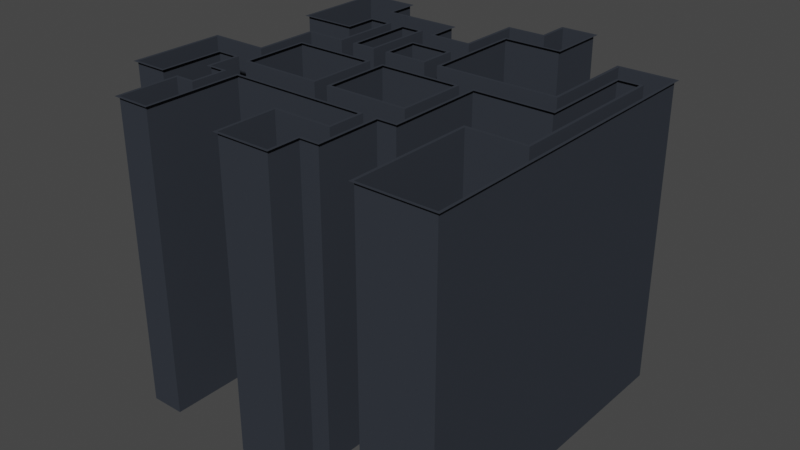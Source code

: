 # Source: test_dungeon.blend  (saved by Blender 2.82.7; exported with 4.5.12 LTS)
import bpy
from mathutils import Matrix  # noqa: F401  (used for matrix-valued properties, if any)

bpy.ops.wm.read_factory_settings(use_empty=True)
scene = bpy.context.scene
scene.name = 'Scene'

# ---- collections
col_collection = bpy.data.collections.new('Collection'); scene.collection.children.link(col_collection)

# ---- materials (node trees are filled in below, after node groups)
mat_material = bpy.data.materials.new('Material')
mat_material.alpha_threshold = 0.0
mat_material.use_transparent_shadow = False
mat_material.line_color = (0.0, 0.0, 0.0, 1.0)
mat_material_001 = bpy.data.materials.new('Material.001')
mat_material_001.use_transparent_shadow = False
mat_material_001.diffuse_color = (0.03631, 0.04158, 0.05219, 1.0)

# ---- material node trees
mat_material.use_nodes = True; mat_material.node_tree.nodes.clear()
_N = mat_material.node_tree.nodes; _L = mat_material.node_tree.links
n0 = _N.new('ShaderNodeOutputMaterial'); n0.name = 'Material Output'; n0.location = (300, 300)
n1 = _N.new('ShaderNodeBsdfPrincipled'); n1.name = 'Principled BSDF'; n1.location = (10, 300)
n1.distribution = 'GGX'
n1.subsurface_method = 'BURLEY'
n1.inputs[2].default_value = 0.4
n1.inputs[3].default_value = 1.45
n1.inputs[27].default_value = (0.0, 0.0, 0.0, 1.0)
n1.inputs[28].default_value = 1.0
_L.new(n1.outputs[0], n0.inputs[0])
n0.is_active_output = True
mat_material_001.use_nodes = True; mat_material_001.node_tree.nodes.clear()
_N = mat_material_001.node_tree.nodes; _L = mat_material_001.node_tree.links
n0 = _N.new('ShaderNodeOutputMaterial'); n0.name = 'Material Output'; n0.location = (1250, 0)
n1 = _N.new('ShaderNodeBsdfPrincipled'); n1.name = 'Principled BSDF'; n1.location = (0, 0)
n1.distribution = 'GGX'
n1.subsurface_method = 'BURLEY'
n1.inputs[0].default_value = (0.03631, 0.04158, 0.05219, 1.0)
n1.inputs[2].default_value = 1.0
n1.inputs[3].default_value = 1.45
n1.inputs[13].default_value = 0.0
n1.inputs[27].default_value = (0.0, 0.0, 0.0, 1.0)
n1.inputs[28].default_value = 1.0
n2 = _N.new('ShaderNodeEmission'); n2.name = 'Emission'; n2.location = (0, 1000)
n2.inputs[0].default_value = (0.0, 0.0, 0.0, 1.0)
n3 = _N.new('ShaderNodeAddShader'); n3.name = 'Add Shader'; n3.location = (500, 500)
_L.new(n2.outputs[0], n3.inputs[0])
_L.new(n1.outputs[0], n3.inputs[1])
_L.new(n3.outputs[0], n0.inputs[0])
n0.is_active_output = True

# ---- world
world_world = bpy.data.worlds.new('World'); scene.world = world_world
world_world.use_nodes = True; world_world.node_tree.nodes.clear()
_N = world_world.node_tree.nodes; _L = world_world.node_tree.links
n0 = _N.new('ShaderNodeOutputWorld'); n0.name = 'World Output'; n0.location = (300, 300)
n1 = _N.new('ShaderNodeBackground'); n1.name = 'Background'; n1.location = (10, 300)
n1.inputs[0].default_value = (0.05088, 0.05088, 0.05088, 1.0)
_L.new(n1.outputs[0], n0.inputs[0])
n0.is_active_output = True
world_world.color = (0.05088, 0.05088, 0.05088)
world_world.use_sun_shadow = False
world_world.sun_shadow_jitter_overblur = 0.0

# ---- meshes
me_cube = bpy.data.meshes.new('Cube')
me_cube.from_pydata([(88.9, -74.42, 141.4), (88.9, -88.21, 141.4), (81.14, -88.21, 141.4), (72.09, -88.21, 141.4), (63.04, -88.21, 141.4), (55.29, -88.21, 141.4), (16.51, -88.21, 141.4), (8.757, -88.21, 141.4), (-0.2913, -88.21, 141.4), (-8.049, -88.21, 141.4), (-46.82, -88.21, 141.4), (-54.58, -88.21, 141.4), (-62.34, -88.21, 141.4), (19.1, 90.17, 141.4), (26.85, 90.17, 141.4), (34.61, 90.17, 141.4), (55.29, -74.42, 141.4), (16.51, -73.13, 141.4), (-8.049, -74.42, 141.4), (-46.82, -74.42, 141.4), (-62.34, -74.42, 141.4), (88.9, 60.01, 141.4), (88.9, 46.22, 141.4), (88.9, 31.14, 141.4), (88.9, 16.06, 141.4), (88.9, 0.9809, 141.4), (88.9, -14.1, 141.4), (88.9, -29.18, 141.4), (88.9, -44.26, 141.4), (88.9, -59.34, 141.4), (-89.48, -58.05, 141.4), (-89.48, -44.26, 141.4), (-89.48, -29.18, 141.4), (-89.48, -15.39, 141.4), (81.14, 60.01, 141.4), (82.43, 47.51, 141.4), (82.43, 31.14, 141.4), (82.43, 16.06, 141.4), (82.43, 0.9809, 141.4), (82.43, -14.1, 141.4), (82.43, -30.47, 141.4), (72.09, 60.01, 141.4), (70.8, 47.51, 141.4), (70.8, 31.14, 141.4), (70.8, 16.06, 141.4), (70.8, 2.272, 141.4), (72.09, -30.47, 141.4), (64.34, 60.01, 141.4), (64.34, 46.22, 141.4), (64.34, 31.14, 141.4), (64.34, 14.77, 141.4), (63.04, 2.272, 141.4), (63.04, -30.47, 141.4), (54.0, 14.77, 141.4), (54.0, 2.272, 141.4), (55.29, -30.47, 141.4), (55.29, -44.26, 141.4), (55.29, -59.34, 141.4), (44.95, 16.06, 141.4), (44.95, 0.9809, 141.4), (34.61, 76.38, 141.4), (34.61, 62.59, 141.4), (35.9, 14.77, 141.4), (35.9, 0.9809, 141.4), (34.61, -14.1, 141.4), (34.61, -29.18, 141.4), (34.61, -42.97, 141.4), (26.85, 62.59, 141.4), (26.85, 14.77, 141.4), (28.14, 2.272, 141.4), (28.14, -14.1, 141.4), (28.14, -30.47, 141.4), (25.56, -42.97, 141.4), (25.56, -59.34, 141.4), (25.56, -73.13, 141.4), (19.1, 75.09, 141.4), (17.8, 62.59, 141.4), (17.8, 14.77, 141.4), (17.8, 2.272, 141.4), (17.8, -30.47, 141.4), (19.1, -42.97, 141.4), (19.1, -60.63, 141.4), (8.757, 76.38, 141.4), (7.466, 62.59, 141.4), (7.466, 46.22, 141.4), (7.466, 31.14, 141.4), (7.466, 14.77, 141.4), (8.757, 2.272, 141.4), (8.757, -30.47, 141.4), (8.757, -42.97, 141.4), (8.757, -60.63, 141.4), (0.9995, 75.09, 141.4), (0.9995, 61.3, 141.4), (0.9995, 44.93, 141.4), (-0.2913, 31.14, 141.4), (0.9995, 14.77, 141.4), (-0.2913, 0.9809, 141.4), (-0.2913, -29.18, 141.4), (-0.2913, -44.26, 141.4), (-0.2913, -59.34, 141.4), (-9.339, 44.93, 141.4), (-9.339, 32.43, 141.4), (-9.339, 14.77, 141.4), (-10.63, 2.272, 141.4), (-10.63, -14.1, 141.4), (-10.63, -30.47, 141.4), (-9.339, -42.97, 141.4), (-8.049, -60.63, 141.4), (-19.68, 60.01, 141.4), (-19.68, 44.93, 141.4), (-19.68, 32.43, 141.4), (-19.68, 14.77, 141.4), (-17.1, 2.272, 141.4), (-17.1, -14.1, 141.4), (-17.1, -30.47, 141.4), (-18.39, -42.97, 141.4), (-27.44, 60.01, 141.4), (-26.14, 47.51, 141.4), (-26.14, 31.14, 141.4), (-26.14, 14.77, 141.4), (-27.44, 2.272, 141.4), (-27.44, -30.47, 141.4), (-27.44, -42.97, 141.4), (-36.48, 61.3, 141.4), (-36.48, 46.22, 141.4), (-37.77, 31.14, 141.4), (-37.77, 14.77, 141.4), (-36.48, 2.272, 141.4), (-36.48, -30.47, 141.4), (-36.48, -42.97, 141.4), (-45.53, 60.01, 141.4), (-44.24, 47.51, 141.4), (-44.24, 31.14, 141.4), (-44.24, 14.77, 141.4), (-45.53, 0.9809, 141.4), (-45.53, -29.18, 141.4), (-45.53, -44.26, 141.4), (-46.82, -59.34, 141.4), (-55.87, 75.09, 141.4), (-55.87, 60.01, 141.4), (-55.87, 47.51, 141.4), (-55.87, 32.43, 141.4), (-54.58, 14.77, 141.4), (-55.87, 2.272, 141.4), (-55.87, -14.1, 141.4), (-55.87, -30.47, 141.4), (-53.29, -42.97, 141.4), (-53.29, -60.63, 141.4), (-63.63, 75.09, 141.4), (-63.63, 32.43, 141.4), (-62.34, 14.77, 141.4), (-62.34, 0.9809, 141.4), (-62.34, -15.39, 141.4), (-62.34, -27.89, 141.4), (-62.34, -42.97, 141.4), (-62.34, -60.63, 141.4), (-72.68, 75.09, 141.4), (-72.68, 32.43, 141.4), (-72.68, -15.39, 141.4), (-73.97, -27.89, 141.4), (-73.97, -44.26, 141.4), (-73.97, -58.05, 141.4), (-80.43, 75.09, 141.4), (-80.43, 61.3, 141.4), (-80.43, 46.22, 141.4), (-80.43, 32.43, 141.4), (-81.72, -14.1, 141.4), (-81.72, -58.05, 141.4), (90.19, -74.42, 141.4), (90.19, -89.5, 141.4), (81.14, -89.5, 141.4), (72.09, -89.5, 141.4), (63.04, -89.5, 141.4), (54.0, -89.5, 141.4), (17.8, -89.5, 141.4), (8.757, -89.5, 141.4), (-0.2913, -89.5, 141.4), (-9.339, -89.5, 141.4), (-45.53, -89.5, 141.4), (-54.58, -89.5, 141.4), (-63.63, -89.5, 141.4), (17.8, 91.46, 141.4), (26.85, 91.46, 141.4), (35.9, 91.46, 141.4), (54.0, -74.42, 141.4), (17.8, -74.42, 141.4), (-9.339, -74.42, 141.4), (-45.53, -74.42, 141.4), (-63.63, -74.42, 141.4), (90.19, 61.3, 141.4), (90.19, 46.22, 141.4), (90.19, 31.14, 141.4), (90.19, 16.06, 141.4), (90.19, 0.9809, 141.4), (90.19, -14.1, 141.4), (90.19, -29.18, 141.4), (90.19, -44.26, 141.4), (90.19, -59.34, 141.4), (-90.77, -59.34, 141.4), (-90.77, -44.26, 141.4), (-90.77, -29.18, 141.4), (-90.77, -14.1, 141.4), (81.14, 46.22, 141.4), (81.14, 31.14, 141.4), (81.14, 16.06, 141.4), (81.14, 0.9809, 141.4), (81.14, -14.1, 141.4), (81.14, -29.18, 141.4), (72.09, 46.22, 141.4), (72.09, 31.14, 141.4), (72.09, 16.06, 141.4), (72.09, 0.9809, 141.4), (63.04, 61.3, 141.4), (63.04, 46.22, 141.4), (63.04, 31.14, 141.4), (63.04, 16.06, 141.4), (54.0, -29.18, 141.4), (54.0, -44.26, 141.4), (54.0, -59.34, 141.4), (35.9, 76.38, 141.4), (35.9, 61.3, 141.4), (34.61, 2.272, 141.4), (35.9, -14.1, 141.4), (35.9, -29.18, 141.4), (35.9, -44.26, 141.4), (26.85, 0.9809, 141.4), (26.85, -14.1, 141.4), (26.85, -29.18, 141.4), (26.85, -44.26, 141.4), (26.85, -59.34, 141.4), (26.85, -74.42, 141.4), (17.8, 76.38, 141.4), (17.8, -44.26, 141.4), (17.8, -59.34, 141.4), (8.757, 61.3, 141.4), (8.757, 46.22, 141.4), (8.757, 31.14, 141.4), (8.757, 16.06, 141.4), (-0.2913, 76.38, 141.4), (-0.2913, 61.3, 141.4), (-0.2913, 46.22, 141.4), (0.9995, 32.43, 141.4), (-0.2913, 16.06, 141.4), (-9.339, 0.9809, 141.4), (-9.339, -14.1, 141.4), (-9.339, -29.18, 141.4), (-9.339, -59.34, 141.4), (-18.39, 61.3, 141.4), (-18.39, 46.22, 141.4), (-18.39, 31.14, 141.4), (-18.39, 16.06, 141.4), (-18.39, 0.9809, 141.4), (-18.39, -14.1, 141.4), (-18.39, -29.18, 141.4), (-27.44, 46.22, 141.4), (-27.44, 31.14, 141.4), (-27.44, 16.06, 141.4), (-37.77, 47.51, 141.4), (-36.48, 31.14, 141.4), (-36.48, 16.06, 141.4), (-45.53, 46.22, 141.4), (-45.53, 31.14, 141.4), (-45.53, 16.06, 141.4), (-46.82, -42.97, 141.4), (-45.53, -59.34, 141.4), (-54.58, 76.38, 141.4), (-54.58, 61.3, 141.4), (-54.58, 46.22, 141.4), (-54.58, 31.14, 141.4), (-54.58, 0.9809, 141.4), (-54.58, -14.1, 141.4), (-54.58, -29.18, 141.4), (-54.58, -44.26, 141.4), (-54.58, -59.34, 141.4), (-63.63, 16.06, 141.4), (-63.63, 0.9809, 141.4), (-63.63, -14.1, 141.4), (-63.63, -29.18, 141.4), (-63.63, -44.26, 141.4), (-63.63, -59.34, 141.4), (-72.68, -29.18, 141.4), (-72.68, -44.26, 141.4), (-72.68, -59.34, 141.4), (-81.72, 76.38, 141.4), (-81.72, 61.3, 141.4), (-81.72, 46.22, 141.4), (-81.72, 31.14, 141.4), (-72.68, 76.38, 141.4), (-72.68, 31.14, 141.4), (-81.72, -15.39, 141.4), (-72.68, -14.1, 141.4), (-81.72, -59.34, 141.4), (-63.63, 76.38, 141.4), (-63.63, 31.14, 141.4), (-54.58, 16.06, 141.4), (-45.53, 61.3, 141.4), (-45.53, 2.272, 141.4), (-45.53, -30.47, 141.4), (-36.48, 60.01, 141.4), (-36.48, 0.9809, 141.4), (-36.48, -29.18, 141.4), (-36.48, -44.26, 141.4), (-27.44, 61.3, 141.4), (-27.44, 0.9809, 141.4), (-27.44, -29.18, 141.4), (-27.44, -44.26, 141.4), (-18.39, -44.26, 141.4), (-9.339, 46.22, 141.4), (-9.339, 31.14, 141.4), (-9.339, 16.06, 141.4), (-9.339, -44.26, 141.4), (-0.2913, 2.272, 141.4), (-0.2913, -30.47, 141.4), (-0.2913, -42.97, 141.4), (-0.2913, -60.63, 141.4), (8.757, 75.09, 141.4), (8.757, 0.9809, 141.4), (8.757, -29.18, 141.4), (8.757, -44.26, 141.4), (8.757, -59.34, 141.4), (17.8, 61.3, 141.4), (17.8, 16.06, 141.4), (17.8, 0.9809, 141.4), (17.8, -29.18, 141.4), (26.85, 61.3, 141.4), (26.85, 16.06, 141.4), (35.9, 16.06, 141.4), (44.95, 14.77, 141.4), (44.95, 2.272, 141.4), (54.0, 16.06, 141.4), (54.0, 0.9809, 141.4), (63.04, 0.9809, 141.4), (63.04, -29.18, 141.4), (72.09, 61.3, 141.4), (72.09, -29.18, 141.4), (81.14, 61.3, 141.4), (81.14, -74.42, 3.639), (81.14, -88.21, 3.639), (72.09, -74.42, 3.639), (72.09, -88.21, 3.639), (63.04, -74.42, 3.639), (63.04, -88.21, 3.639), (8.757, -74.42, 3.639), (8.757, -88.21, 3.639), (-0.2913, -74.42, 3.639), (-0.2913, -88.21, 3.639), (-54.58, -74.42, 3.639), (-54.58, -88.21, 3.639), (81.14, 60.01, 3.639), (82.43, 47.51, 3.639), (82.43, -30.47, 3.639), (81.14, -44.26, 3.639), (81.14, -59.34, 3.639), (72.09, 60.01, 3.639), (70.8, 47.51, 3.639), (72.09, -30.47, 3.639), (72.09, -44.26, 3.639), (72.09, -59.34, 3.639), (64.34, 14.77, 3.639), (63.04, 2.272, 3.639), (63.04, -30.47, 3.639), (63.04, -44.26, 3.639), (63.04, -59.34, 3.639), (54.0, 14.77, 3.639), (54.0, 2.272, 3.639), (44.95, 14.77, 3.639), (44.95, 2.272, 3.639), (35.9, 14.77, 3.639), (34.61, 2.272, 3.639), (26.85, 90.17, 3.639), (26.85, 76.38, 3.639), (26.85, 62.59, 3.639), (26.85, 14.77, 3.639), (28.14, 2.272, 3.639), (28.14, -30.47, 3.639), (25.56, -42.97, 3.639), (19.1, 75.09, 3.639), (17.8, 62.59, 3.639), (17.8, 14.77, 3.639), (17.8, 2.272, 3.639), (17.8, -30.47, 3.639), (19.1, -42.97, 3.639), (19.1, -60.63, 3.639), (16.51, -73.13, 3.639), (8.757, 75.09, 3.639), (7.466, 62.59, 3.639), (7.466, 14.77, 3.639), (8.757, 2.272, 3.639), (8.757, -30.47, 3.639), (8.757, -42.97, 3.639), (8.757, -60.63, 3.639), (0.9995, 44.93, 3.639), (0.9995, 32.43, 3.639), (0.9995, 14.77, 3.639), (-0.2913, 2.272, 3.639), (-0.2913, -30.47, 3.639), (-0.2913, -42.97, 3.639), (-0.2913, -60.63, 3.639), (-9.339, 44.93, 3.639), (-9.339, 32.43, 3.639), (-9.339, 14.77, 3.639), (-10.63, 2.272, 3.639), (-10.63, -30.47, 3.639), (-9.339, -42.97, 3.639), (-19.68, 44.93, 3.639), (-19.68, 32.43, 3.639), (-19.68, 14.77, 3.639), (-17.1, 2.272, 3.639), (-17.1, -30.47, 3.639), (-18.39, -42.97, 3.639), (-27.44, 60.01, 3.639), (-26.14, 47.51, 3.639), (-26.14, 14.77, 3.639), (-27.44, 2.272, 3.639), (-27.44, -30.47, 3.639), (-27.44, -42.97, 3.639), (-36.48, 60.01, 3.639), (-37.77, 47.51, 3.639), (-37.77, 14.77, 3.639), (-36.48, 2.272, 3.639), (-36.48, -30.47, 3.639), (-36.48, -42.97, 3.639), (-45.53, 60.01, 3.639), (-44.24, 47.51, 3.639), (-44.24, 14.77, 3.639), (-45.53, 2.272, 3.639), (-45.53, -30.47, 3.639), (-46.82, -42.97, 3.639), (-55.87, 60.01, 3.639), (-55.87, 47.51, 3.639), (-54.58, 14.77, 3.639), (-55.87, 2.272, 3.639), (-55.87, -30.47, 3.639), (-53.29, -42.97, 3.639), (-53.29, -60.63, 3.639), (-63.63, 75.09, 3.639), (-63.63, 61.3, 3.639), (-63.63, 46.22, 3.639), (-63.63, 32.43, 3.639), (-62.34, -15.39, 3.639), (-62.34, -27.89, 3.639), (-72.68, 75.09, 3.639), (-72.68, 61.3, 3.639), (-72.68, 46.22, 3.639), (-72.68, 32.43, 3.639), (-72.68, -15.39, 3.639), (-73.97, -27.89, 3.639), (-81.72, -15.39, 3.639), (-81.72, -29.18, 3.639), (-81.72, -44.26, 3.639), (-81.72, -58.05, 3.639), (-80.43, 61.3, 3.639), (-80.43, 46.22, 3.639), (-73.97, -44.26, 3.639), (-62.34, 0.9809, 3.639), (-55.87, -14.1, 3.639), (-62.34, -74.42, 3.639), (-46.82, -59.34, 3.639), (-46.82, -74.42, 3.639), (-44.24, 31.14, 3.639), (-37.77, 31.14, 3.639), (-26.14, 31.14, 3.639), (-17.1, -14.1, 3.639), (-10.63, -14.1, 3.639), (-8.049, -74.42, 3.639), (0.9995, 61.3, 3.639), (7.466, 46.22, 3.639), (7.466, 31.14, 3.639), (25.56, -59.34, 3.639), (34.61, 76.38, 3.639), (28.14, -14.1, 3.639), (34.61, -14.1, 3.639), (34.61, -29.18, 3.639), (55.29, -44.26, 3.639), (55.29, -59.34, 3.639), (55.29, -74.42, 3.639), (64.34, 46.22, 3.639), (64.34, 31.14, 3.639), (70.8, 31.14, 3.639), (70.8, 16.06, 3.639), (88.9, 46.22, 3.639), (82.43, 31.14, 3.639), (88.9, 31.14, 3.639), (82.43, 16.06, 3.639), (88.9, 16.06, 3.639), (82.43, 0.9809, 3.639), (88.9, 0.9809, 3.639), (82.43, -14.1, 3.639), (88.9, -14.1, 3.639), (88.9, -29.18, 3.639), (88.9, -44.26, 3.639), (88.9, -59.34, 3.639), (88.9, -74.42, 3.639), (-89.48, -29.18, 3.639), (-89.48, -44.26, 3.639), (88.9, -88.21, 3.639), (55.29, -88.21, 3.639), (16.51, -88.21, 3.639), (-8.049, -88.21, 3.639), (-46.82, -88.21, 3.639), (-62.34, -88.21, 3.639), (19.1, 90.17, 3.639), (34.61, 90.17, 3.639), (88.9, 60.01, 3.639), (-89.48, -58.05, 3.639), (-89.48, -15.39, 3.639), (70.8, 2.272, 3.639), (64.34, 60.01, 3.639), (55.29, -30.47, 3.639), (34.61, 62.59, 3.639), (34.61, -42.97, 3.639), (25.56, -73.13, 3.639), (0.9995, 75.09, 3.639), (-8.049, -60.63, 3.639), (-19.68, 60.01, 3.639), (-55.87, 75.09, 3.639), (-55.87, 32.43, 3.639), (-62.34, 14.77, 3.639), (-62.34, -42.97, 3.639), (-62.34, -60.63, 3.639), (-73.97, -58.05, 3.639), (-80.43, 75.09, 3.639), (-80.43, 32.43, 3.639), (-17.1, 2.272, 7.227), (-10.63, 2.272, 7.227), (-17.1, -14.1, 7.227), (-10.63, -14.1, 7.227), (-17.1, -30.47, 7.227), (-10.63, -30.47, 7.227)], [], [(125, 257, 417, 460), (122, 115, 409, 415), (22, 21, 503, 480), (118, 119, 412, 461), (114, 121, 414, 408), (20, 12, 500, 456), (117, 118, 461, 411), (120, 112, 407, 413), (10, 19, 458, 499), (113, 114, 408, 462), (108, 116, 410, 514), (18, 9, 498, 464), (112, 113, 462, 407), (129, 122, 415, 421), (6, 17, 383, 497), (30, 167, 450, 504), (111, 110, 405, 406), (121, 128, 420, 414), (16, 5, 496, 475), (289, 33, 505, 447), (109, 108, 514, 404), (127, 120, 413, 419), (15, 14, 369, 502), (21, 34, 348, 503), (107, 18, 464, 513), (119, 126, 418, 412), (14, 13, 501, 369), (40, 46, 355, 350), (105, 104, 463, 402), (257, 117, 411, 417), (12, 11, 347, 500), (42, 35, 349, 354), (104, 103, 401, 463), (116, 298, 416, 410), (11, 10, 499, 347), (34, 41, 353, 348), (241, 95, 393, 392), (263, 129, 421, 427), (9, 8, 345, 498), (46, 52, 360, 355), (92, 93, 391, 465), (128, 297, 426, 420), (8, 7, 343, 345), (51, 45, 506, 359), (91, 92, 465, 512), (296, 127, 419, 425), (7, 6, 497, 343), (41, 47, 507, 353), (86, 85, 467, 386), (298, 130, 422, 416), (5, 4, 341, 496), (52, 55, 508, 360), (85, 84, 466, 467), (297, 145, 432, 426), (4, 3, 339, 341), (54, 51, 359, 364), (84, 83, 385, 466), (143, 296, 425, 431), (3, 2, 337, 339), (50, 53, 363, 358), (80, 81, 382, 381), (133, 142, 430, 424), (2, 1, 495, 337), (328, 54, 364, 366), (13, 75, 376, 501), (140, 131, 423, 429), (1, 0, 492, 495), (53, 327, 365, 363), (74, 73, 468, 511), (130, 139, 428, 422), (221, 328, 366, 368), (73, 72, 375, 468), (147, 155, 519, 434), (327, 62, 367, 365), (70, 71, 374, 470), (154, 146, 433, 518), (72, 66, 510, 375), (69, 70, 470, 373), (142, 150, 517, 430), (62, 68, 372, 367), (66, 65, 472, 510), (149, 141, 516, 438), (67, 61, 509, 371), (65, 64, 471, 472), (138, 148, 435, 515), (17, 74, 511, 383), (64, 221, 368, 471), (159, 153, 440, 446), (71, 79, 380, 374), (61, 60, 469, 509), (152, 158, 445, 439), (78, 69, 373, 379), (60, 15, 502, 469), (157, 149, 438, 444), (68, 77, 378, 372), (57, 16, 475, 474), (148, 156, 441, 435), (76, 67, 371, 377), (56, 57, 474, 473), (167, 161, 520, 450), (81, 90, 390, 382), (55, 56, 473, 508), (158, 289, 447, 445), (89, 80, 381, 389), (49, 50, 358, 477), (165, 157, 444, 522), (0, 1, 169, 168), (1, 2, 170, 169), (2, 3, 171, 170), (3, 4, 172, 171), (4, 5, 173, 172), (6, 7, 175, 174), (7, 8, 176, 175), (8, 9, 177, 176), (10, 11, 179, 178), (11, 12, 180, 179), (13, 14, 182, 181), (14, 15, 183, 182), (5, 16, 184, 173), (17, 6, 174, 185), (9, 18, 186, 177), (19, 10, 178, 187), (12, 20, 188, 180), (21, 22, 190, 189), (22, 23, 191, 190), (23, 24, 192, 191), (24, 25, 193, 192), (25, 26, 194, 193), (26, 27, 195, 194), (27, 28, 196, 195), (28, 29, 197, 196), (29, 0, 168, 197), (30, 31, 199, 198), (31, 32, 200, 199), (32, 33, 201, 200), (36, 35, 202, 203), (37, 36, 203, 204), (38, 37, 204, 205), (39, 38, 205, 206), (40, 39, 206, 207), (42, 43, 209, 208), (43, 44, 210, 209), (44, 45, 211, 210), (48, 47, 212, 213), (49, 48, 213, 214), (50, 49, 214, 215), (56, 55, 216, 217), (57, 56, 217, 218), (16, 57, 218, 184), (15, 60, 219, 183), (60, 61, 220, 219), (221, 64, 222, 63), (64, 65, 223, 222), (65, 66, 224, 223), (70, 69, 225, 226), (71, 70, 226, 227), (72, 73, 229, 228), (73, 74, 230, 229), (75, 13, 181, 231), (81, 80, 232, 233), (83, 84, 235, 234), (84, 85, 236, 235), (85, 86, 237, 236), (92, 91, 238, 239), (93, 92, 239, 240), (95, 241, 94, 242), (103, 104, 244, 243), (104, 105, 245, 244), (18, 107, 246, 186), (108, 109, 248, 247), (110, 111, 250, 249), (113, 112, 251, 252), (114, 113, 252, 253), (118, 117, 254, 255), (119, 118, 255, 256), (257, 125, 258, 124), (125, 126, 259, 258), (132, 131, 260, 261), (133, 132, 261, 262), (263, 137, 264, 136), (137, 19, 187, 264), (138, 139, 266, 265), (140, 141, 268, 267), (143, 144, 270, 269), (144, 145, 271, 270), (147, 146, 272, 273), (151, 150, 274, 275), (152, 151, 275, 276), (154, 153, 277, 278), (20, 155, 279, 188), (159, 160, 281, 280), (160, 161, 282, 281), (163, 162, 283, 284), (164, 163, 284, 285), (165, 164, 285, 286), (162, 156, 287, 283), (157, 165, 286, 288), (289, 158, 290, 166), (161, 167, 291, 282), (156, 148, 292, 287), (149, 157, 288, 293), (158, 152, 276, 290), (153, 159, 280, 277), (148, 138, 265, 292), (141, 149, 293, 268), (150, 142, 294, 274), (146, 154, 278, 272), (155, 147, 273, 279), (139, 130, 295, 266), (131, 140, 267, 260), (142, 133, 262, 294), (296, 143, 269, 134), (145, 297, 135, 271), (130, 298, 123, 295), (127, 296, 134, 299), (297, 128, 300, 135), (129, 263, 136, 301), (298, 116, 302, 123), (117, 257, 124, 254), (126, 119, 256, 259), (120, 127, 299, 303), (128, 121, 304, 300), (122, 129, 301, 305), (116, 108, 247, 302), (112, 120, 303, 251), (121, 114, 253, 304), (115, 122, 305, 306), (109, 100, 307, 248), (101, 110, 249, 308), (111, 102, 309, 250), (106, 115, 306, 310), (100, 93, 240, 307), (241, 101, 308, 94), (102, 95, 242, 309), (311, 103, 243, 96), (105, 312, 97, 245), (313, 106, 310, 98), (107, 314, 99, 246), (91, 315, 82, 238), (87, 311, 96, 316), (312, 88, 317, 97), (89, 313, 98, 318), (314, 90, 319, 99), (315, 75, 231, 82), (76, 83, 234, 320), (86, 77, 321, 237), (78, 87, 316, 322), (88, 79, 323, 317), (80, 89, 318, 232), (90, 81, 233, 319), (67, 76, 320, 324), (77, 68, 325, 321), (69, 78, 322, 225), (79, 71, 227, 323), (74, 17, 185, 230), (61, 67, 324, 220), (68, 62, 326, 325), (66, 72, 228, 224), (62, 327, 58, 326), (328, 221, 63, 59), (327, 53, 329, 58), (54, 328, 59, 330), (53, 50, 215, 329), (51, 54, 330, 331), (55, 52, 332, 216), (47, 41, 333, 212), (45, 51, 331, 211), (52, 46, 334, 332), (41, 34, 335, 333), (35, 42, 208, 202), (46, 40, 207, 334), (34, 21, 189, 335), (33, 289, 166, 201), (167, 30, 198, 291), (492, 336, 337, 495), (336, 338, 339, 337), (338, 340, 341, 339), (340, 475, 496, 341), (383, 342, 343, 497), (342, 344, 345, 343), (344, 464, 498, 345), (458, 346, 347, 499), (346, 456, 500, 347), (441, 521, 451, 442), (442, 451, 452, 443), (443, 452, 522, 444), (445, 447, 448, 446), (446, 448, 449, 453), (453, 449, 450, 520), (435, 441, 442, 436), (436, 442, 443, 437), (437, 443, 444, 438), (439, 445, 446, 440), (515, 435, 436, 428), (428, 436, 437, 429), (429, 437, 438, 516), (430, 517, 454, 431), (431, 454, 439, 455), (455, 439, 440, 432), (432, 440, 518, 433), (434, 519, 456, 346), (422, 428, 429, 423), (424, 430, 431, 425), (426, 432, 433, 427), (427, 433, 434, 457), (457, 434, 346, 458), (416, 422, 423, 417), (417, 423, 459, 460), (460, 459, 424, 418), (418, 424, 425, 419), (420, 426, 427, 421), (410, 416, 417, 411), (412, 418, 419, 413), (414, 420, 421, 415), (514, 410, 411, 404), (404, 411, 461, 405), (405, 461, 412, 406), (406, 412, 413, 407), (408, 414, 415, 409), (398, 404, 405, 399), (400, 406, 407, 401), (402, 463, 526, 528), (408, 402, 528, 527), (402, 408, 409, 403), (391, 398, 399, 392), (393, 400, 401, 394), (395, 402, 403, 396), (397, 513, 464, 344), (384, 512, 465, 385), (385, 465, 391, 466), (466, 391, 392, 467), (467, 392, 393, 386), (386, 393, 394, 387), (388, 395, 396, 389), (390, 397, 344, 342), (376, 384, 385, 377), (378, 386, 387, 379), (380, 388, 389, 381), (382, 390, 342, 383), (369, 501, 376, 370), (370, 376, 377, 371), (372, 378, 379, 373), (374, 380, 381, 375), (375, 381, 382, 468), (468, 382, 383, 511), (502, 369, 370, 469), (469, 370, 371, 509), (367, 372, 373, 368), (368, 373, 470, 471), (471, 470, 374, 472), (472, 374, 375, 510), (365, 367, 368, 366), (363, 365, 366, 364), (358, 363, 364, 359), (360, 508, 473, 361), (361, 473, 474, 362), (362, 474, 475, 340), (353, 507, 476, 354), (354, 476, 477, 478), (478, 477, 358, 479), (479, 358, 359, 506), (355, 360, 361, 356), (356, 361, 362, 357), (357, 362, 340, 338), (348, 353, 354, 349), (350, 355, 356, 351), (351, 356, 357, 352), (352, 357, 338, 336), (503, 348, 349, 480), (480, 349, 481, 482), (482, 481, 483, 484), (484, 483, 485, 486), (486, 485, 487, 488), (488, 487, 350, 489), (489, 350, 351, 490), (490, 351, 352, 491), (491, 352, 336, 492), (447, 505, 493, 448), (448, 493, 494, 449), (449, 494, 504, 450), (23, 22, 480, 482), (100, 109, 404, 398), (126, 125, 460, 418), (24, 23, 482, 484), (110, 101, 399, 405), (131, 132, 459, 423), (25, 24, 484, 486), (102, 111, 406, 400), (132, 133, 424, 459), (26, 25, 486, 488), (115, 106, 403, 409), (137, 263, 427, 457), (27, 26, 488, 489), (93, 100, 398, 391), (19, 137, 457, 458), (28, 27, 489, 490), (101, 241, 392, 399), (139, 138, 515, 428), (29, 28, 490, 491), (95, 102, 400, 393), (141, 140, 429, 516), (0, 29, 491, 492), (103, 311, 394, 401), (144, 143, 431, 455), (31, 30, 504, 494), (312, 105, 402, 395), (145, 144, 455, 432), (32, 31, 494, 493), (106, 313, 396, 403), (146, 147, 434, 433), (33, 32, 493, 505), (314, 107, 513, 397), (150, 151, 454, 517), (35, 36, 481, 349), (315, 91, 512, 384), (151, 152, 439, 454), (36, 37, 483, 481), (311, 87, 387, 394), (153, 154, 518, 440), (37, 38, 485, 483), (88, 312, 395, 388), (155, 20, 456, 519), (38, 39, 487, 485), (313, 89, 389, 396), (160, 159, 446, 453), (39, 40, 350, 487), (90, 314, 397, 390), (161, 160, 453, 520), (43, 42, 354, 478), (75, 315, 384, 376), (162, 163, 451, 521), (44, 43, 478, 479), (83, 76, 377, 385), (163, 164, 452, 451), (45, 44, 479, 506), (77, 86, 386, 378), (164, 165, 522, 452), (47, 48, 476, 507), (87, 78, 379, 387), (156, 162, 521, 441), (48, 49, 477, 476), (79, 88, 388, 380), (401, 407, 523, 524), (462, 408, 527, 525), (463, 401, 524, 526), (407, 462, 525, 523), (524, 523, 525, 527, 528, 526)])
me_cube.polygons.foreach_set('material_index', [1, 1, 1, 1, 1, 1, 1, 1, 1, 1, 1, 1, 1, 1, 1, 1, 1, 1, 1, 1, 1, 1, 1, 1, 1, 1, 1, 1, 1, 1, 1, 1, 1, 1, 1, 1, 1, 1, 1, 1, 1, 1, 1, 1, 1, 1, 1, 1, 1, 1, 1, 1, 1, 1, 1, 1, 1, 1, 1, 1, 1, 1, 1, 1, 1, 1, 1, 1, 1, 1, 1, 1, 1, 1, 1, 1, 1, 1, 1, 1, 1, 1, 1, 1, 1, 1, 1, 1, 1, 1, 1, 1, 1, 1, 1, 1, 1, 1, 1, 1, 1, 1, 1, 1, 1, 1, 1, 1, 1, 1, 1, 1, 1, 1, 1, 1, 1, 1, 1, 1, 1, 1, 1, 1, 1, 1, 1, 1, 1, 1, 1, 1, 1, 1, 1, 1, 1, 1, 1, 1, 1, 1, 1, 1, 1, 1, 1, 1, 1, 1, 1, 1, 1, 1, 1, 1, 1, 1, 1, 1, 1, 1, 1, 1, 1, 1, 1, 1, 1, 1, 1, 1, 1, 1, 1, 1, 1, 1, 1, 1, 1, 1, 1, 1, 1, 1, 1, 1, 1, 1, 1, 1, 1, 1, 1, 1, 1, 1, 1, 1, 1, 1, 1, 1, 1, 1, 1, 1, 1, 1, 1, 1, 1, 1, 1, 1, 1, 1, 1, 1, 1, 1, 1, 1, 1, 1, 1, 1, 1, 1, 1, 1, 1, 1, 1, 1, 1, 1, 1, 1, 1, 1, 1, 1, 1, 1, 1, 1, 1, 1, 1, 1, 1, 1, 1, 1, 1, 1, 1, 1, 1, 1, 1, 1, 1, 1, 1, 1, 1, 1, 1, 1, 1, 1, 1, 1, 1, 1, 1, 1, 1, 1, 1, 1, 1, 1, 1, 1, 1, 1, 1, 1, 1, 1, 1, 1, 1, 1, 1, 1, 1, 1, 1, 1, 1, 1, 1, 1, 1, 1, 1, 1, 1, 1, 1, 1, 1, 1, 1, 1, 1, 1, 1, 1, 1, 1, 1, 1, 1, 1, 1, 1, 1, 1, 1, 1, 1, 1, 1, 1, 1, 1, 1, 1, 1, 1, 1, 1, 1, 1, 1, 1, 1, 1, 1, 1, 1, 1, 1, 1, 1, 1, 1, 1, 1, 1, 1, 1, 1, 1, 1, 1, 1, 1, 1, 1, 1, 1, 1, 1, 1, 1, 1, 1, 1, 1, 1, 1, 1, 1, 1, 1, 1, 1, 1, 1, 1, 1, 1, 1, 1, 1, 1, 1, 1, 1, 1, 1, 1, 1, 1, 1, 1, 1, 1, 1, 1, 1, 1, 1, 1, 1, 1, 1, 1, 1, 1, 1, 1, 1, 1, 1, 1, 1, 1, 1, 1, 1, 1, 1, 1, 1, 1, 1, 1, 1, 1])
_uv = me_cube.uv_layers.new(name='UVMap')
_uv.uv.foreach_set('vector', [0.8018, 0.5833, 0.8018, 0.5607, 0.8018, 0.5607, 0.8018, 0.5833, 0.7875, 0.6857, 0.775, 0.6857, 0.775, 0.6857, 0.7875, 0.6857, 0.6268, 0.5625, 0.6268, 0.5435, 0.6268, 0.5435, 0.6268, 0.5625, 0.7857, 0.5833, 0.7857, 0.6059, 0.7857, 0.6059, 0.7857, 0.5833, 0.7732, 0.6684, 0.7875, 0.6684, 0.7875, 0.6684, 0.7732, 0.6684, 0.8357, 0.7292, 0.8357, 0.7482, 0.8357, 0.7482, 0.8357, 0.7292, 0.7857, 0.5607, 0.7857, 0.5833, 0.7857, 0.5833, 0.7857, 0.5607, 0.7875, 0.6232, 0.7732, 0.6232, 0.7732, 0.6232, 0.7875, 0.6232, 0.8143, 0.7482, 0.8143, 0.7292, 0.8143, 0.7292, 0.8143, 0.7482, 0.7732, 0.6458, 0.7732, 0.6684, 0.7732, 0.6684, 0.7732, 0.6458, 0.7768, 0.5434, 0.7875, 0.5434, 0.7875, 0.5434, 0.7768, 0.5434, 0.7607, 0.7292, 0.7607, 0.7482, 0.7607, 0.7482, 0.7607, 0.7292, 0.7732, 0.6232, 0.7732, 0.6458, 0.7732, 0.6458, 0.7732, 0.6232, 0.8, 0.6857, 0.7875, 0.6857, 0.7875, 0.6857, 0.8, 0.6857, 0.7268, 0.7482, 0.7268, 0.7274, 0.7268, 0.7274, 0.7268, 0.7482, 0.8732, 0.7066, 0.8625, 0.7066, 0.8625, 0.7066, 0.8732, 0.7066, 0.7768, 0.6059, 0.7768, 0.5815, 0.7768, 0.5815, 0.7768, 0.6059, 0.7875, 0.6684, 0.8, 0.6684, 0.8, 0.6684, 0.7875, 0.6684, 0.6732, 0.7292, 0.6732, 0.7482, 0.6732, 0.7482, 0.6732, 0.7292, 0.8625, 0.6476, 0.8732, 0.6476, 0.8732, 0.6476, 0.8625, 0.6476, 0.7768, 0.5643, 0.7768, 0.5434, 0.7768, 0.5434, 0.7768, 0.5643, 0.8, 0.6232, 0.7875, 0.6232, 0.7875, 0.6232, 0.8, 0.6232, 0.7018, 0.5018, 0.7125, 0.5018, 0.7125, 0.5018, 0.7018, 0.5018, 0.6268, 0.5435, 0.6375, 0.5435, 0.6375, 0.5435, 0.6268, 0.5435, 0.7607, 0.7101, 0.7607, 0.7292, 0.7607, 0.7292, 0.7607, 0.7101, 0.7857, 0.6059, 0.8018, 0.6059, 0.8018, 0.6059, 0.7857, 0.6059, 0.7125, 0.5018, 0.7232, 0.5018, 0.7232, 0.5018, 0.7125, 0.5018, 0.6357, 0.6685, 0.65, 0.6684, 0.65, 0.6684, 0.6357, 0.6685, 0.7643, 0.6684, 0.7643, 0.6458, 0.7643, 0.6458, 0.7643, 0.6684, 0.8018, 0.5607, 0.7857, 0.5607, 0.7857, 0.5607, 0.8018, 0.5607, 0.8357, 0.7482, 0.825, 0.7482, 0.825, 0.7482, 0.8357, 0.7482, 0.6518, 0.5607, 0.6357, 0.5607, 0.6357, 0.5607, 0.6518, 0.5607, 0.7643, 0.6458, 0.7643, 0.6232, 0.7643, 0.6232, 0.7643, 0.6458, 0.7875, 0.5434, 0.8, 0.5434, 0.8, 0.5434, 0.7875, 0.5434, 0.825, 0.7482, 0.8143, 0.7482, 0.8143, 0.7482, 0.825, 0.7482, 0.6375, 0.5435, 0.65, 0.5435, 0.65, 0.5435, 0.6375, 0.5435, 0.7482, 0.5815, 0.7482, 0.6059, 0.7482, 0.6059, 0.7482, 0.5815, 0.8143, 0.6857, 0.8, 0.6857, 0.8, 0.6857, 0.8143, 0.6857, 0.7607, 0.7482, 0.75, 0.7482, 0.75, 0.7482, 0.7607, 0.7482, 0.65, 0.6684, 0.6625, 0.6684, 0.6625, 0.6684, 0.65, 0.6684, 0.7482, 0.5417, 0.7482, 0.5643, 0.7482, 0.5643, 0.7482, 0.5417, 0.8, 0.6684, 0.8125, 0.6684, 0.8125, 0.6684, 0.8, 0.6684, 0.75, 0.7482, 0.7375, 0.7482, 0.7375, 0.7482, 0.75, 0.7482, 0.6625, 0.6232, 0.6518, 0.6232, 0.6518, 0.6232, 0.6625, 0.6232, 0.7482, 0.5226, 0.7482, 0.5417, 0.7482, 0.5417, 0.7482, 0.5226, 0.8125, 0.6232, 0.8, 0.6232, 0.8, 0.6232, 0.8125, 0.6232, 0.7375, 0.7482, 0.7268, 0.7482, 0.7268, 0.7482, 0.7375, 0.7482, 0.65, 0.5435, 0.6607, 0.5435, 0.6607, 0.5435, 0.65, 0.5435, 0.7393, 0.6059, 0.7393, 0.5833, 0.7393, 0.5833, 0.7393, 0.6059, 0.8, 0.5434, 0.8125, 0.5434, 0.8125, 0.5434, 0.8, 0.5434, 0.6732, 0.7482, 0.6625, 0.7482, 0.6625, 0.7482, 0.6732, 0.7482, 0.6625, 0.6684, 0.6732, 0.6684, 0.6732, 0.6684, 0.6625, 0.6684, 0.7393, 0.5833, 0.7393, 0.5625, 0.7393, 0.5625, 0.7393, 0.5833, 0.8125, 0.6684, 0.8268, 0.6684, 0.8268, 0.6684, 0.8125, 0.6684, 0.6625, 0.7482, 0.65, 0.7482, 0.65, 0.7482, 0.6625, 0.7482, 0.675, 0.6232, 0.6625, 0.6232, 0.6625, 0.6232, 0.675, 0.6232, 0.7393, 0.5625, 0.7393, 0.5399, 0.7393, 0.5399, 0.7393, 0.5625, 0.8268, 0.6232, 0.8125, 0.6232, 0.8125, 0.6232, 0.8268, 0.6232, 0.65, 0.7482, 0.6375, 0.7482, 0.6375, 0.7482, 0.65, 0.7482, 0.6607, 0.6059, 0.675, 0.6059, 0.675, 0.6059, 0.6607, 0.6059, 0.7232, 0.6857, 0.7232, 0.7101, 0.7232, 0.7101, 0.7232, 0.6857, 0.8107, 0.6059, 0.825, 0.6059, 0.825, 0.6059, 0.8107, 0.6059, 0.6375, 0.7482, 0.6268, 0.7482, 0.6268, 0.7482, 0.6375, 0.7482, 0.6875, 0.6232, 0.675, 0.6232, 0.675, 0.6232, 0.6875, 0.6232, 0.7232, 0.5018, 0.7232, 0.5226, 0.7232, 0.5226, 0.7232, 0.5018, 0.8268, 0.5607, 0.8107, 0.5607, 0.8107, 0.5607, 0.8268, 0.5607, 0.6268, 0.7482, 0.6268, 0.7292, 0.6268, 0.7292, 0.6268, 0.7482, 0.675, 0.6059, 0.6875, 0.6059, 0.6875, 0.6059, 0.675, 0.6059, 0.7143, 0.7274, 0.7143, 0.7083, 0.7143, 0.7083, 0.7143, 0.7274, 0.8125, 0.5434, 0.8268, 0.5435, 0.8268, 0.5435, 0.8125, 0.5434, 0.7018, 0.6232, 0.6875, 0.6232, 0.6875, 0.6232, 0.7018, 0.6232, 0.7143, 0.7083, 0.7143, 0.6857, 0.7143, 0.6857, 0.7143, 0.7083, 0.8232, 0.7101, 0.8357, 0.7101, 0.8357, 0.7101, 0.8232, 0.7101, 0.6875, 0.6059, 0.7, 0.6059, 0.7, 0.6059, 0.6875, 0.6059, 0.7107, 0.6458, 0.7107, 0.6684, 0.7107, 0.6684, 0.7107, 0.6458, 0.8357, 0.6857, 0.8232, 0.6857, 0.8232, 0.6857, 0.8357, 0.6857, 0.7143, 0.6857, 0.7018, 0.6857, 0.7018, 0.6857, 0.7143, 0.6857, 0.7107, 0.6232, 0.7107, 0.6458, 0.7107, 0.6458, 0.7107, 0.6232, 0.825, 0.6059, 0.8357, 0.6059, 0.8357, 0.6059, 0.825, 0.6059, 0.7, 0.6059, 0.7125, 0.6059, 0.7125, 0.6059, 0.7, 0.6059, 0.7018, 0.6857, 0.7018, 0.6667, 0.7018, 0.6667, 0.7018, 0.6857, 0.8375, 0.5815, 0.8268, 0.5816, 0.8268, 0.5816, 0.8375, 0.5815, 0.7125, 0.5399, 0.7018, 0.5399, 0.7018, 0.5399, 0.7125, 0.5399, 0.7018, 0.6667, 0.7018, 0.6458, 0.7018, 0.6458, 0.7018, 0.6667, 0.8268, 0.5226, 0.8375, 0.5226, 0.8375, 0.5226, 0.8268, 0.5226, 0.7268, 0.7274, 0.7143, 0.7274, 0.7143, 0.7274, 0.7268, 0.7274, 0.7018, 0.6458, 0.7018, 0.6232, 0.7018, 0.6232, 0.7018, 0.6458, 0.8518, 0.6649, 0.8357, 0.6649, 0.8357, 0.6649, 0.8518, 0.6649, 0.7107, 0.6684, 0.725, 0.6684, 0.725, 0.6684, 0.7107, 0.6684, 0.7018, 0.5399, 0.7018, 0.5208, 0.7018, 0.5208, 0.7018, 0.5399, 0.8357, 0.6476, 0.85, 0.6476, 0.85, 0.6476, 0.8357, 0.6476, 0.725, 0.6232, 0.7107, 0.6232, 0.7107, 0.6232, 0.725, 0.6232, 0.7018, 0.5208, 0.7018, 0.5018, 0.7018, 0.5018, 0.7018, 0.5208, 0.85, 0.5815, 0.8375, 0.5815, 0.8375, 0.5815, 0.85, 0.5815, 0.7125, 0.6059, 0.725, 0.6059, 0.725, 0.6059, 0.7125, 0.6059, 0.6732, 0.7083, 0.6732, 0.7292, 0.6732, 0.7292, 0.6732, 0.7083, 0.8375, 0.5226, 0.85, 0.5226, 0.85, 0.5226, 0.8375, 0.5226, 0.725, 0.5399, 0.7125, 0.5399, 0.7125, 0.5399, 0.725, 0.5399, 0.6732, 0.6875, 0.6732, 0.7083, 0.6732, 0.7083, 0.6732, 0.6875, 0.8625, 0.7066, 0.8518, 0.7065, 0.8518, 0.7065, 0.8625, 0.7066, 0.7232, 0.7101, 0.7375, 0.7101, 0.7375, 0.7101, 0.7232, 0.7101, 0.6732, 0.6684, 0.6732, 0.6875, 0.6732, 0.6875, 0.6732, 0.6684, 0.85, 0.6476, 0.8625, 0.6476, 0.8625, 0.6476, 0.85, 0.6476, 0.7375, 0.6857, 0.7232, 0.6857, 0.7232, 0.6857, 0.7375, 0.6857, 0.6607, 0.5833, 0.6607, 0.6059, 0.6607, 0.6059, 0.6607, 0.5833, 0.8607, 0.5816, 0.85, 0.5815, 0.85, 0.5815, 0.8607, 0.5816, 0.6268, 0.7292, 0.6268, 0.7482, 0.625, 0.75, 0.625, 0.7292, 0.6268, 0.7482, 0.6375, 0.7482, 0.6375, 0.75, 0.625, 0.75, 0.6375, 0.7482, 0.65, 0.7482, 0.65, 0.75, 0.6375, 0.75, 0.65, 0.7482, 0.6625, 0.7482, 0.6625, 0.75, 0.65, 0.75, 0.6625, 0.7482, 0.6732, 0.7482, 0.675, 0.75, 0.6625, 0.75, 0.7268, 0.7482, 0.7375, 0.7482, 0.7375, 0.75, 0.725, 0.75, 0.7375, 0.7482, 0.75, 0.7482, 0.75, 0.75, 0.7375, 0.75, 0.75, 0.7482, 0.7607, 0.7482, 0.7625, 0.75, 0.75, 0.75, 0.8143, 0.7482, 0.825, 0.7482, 0.825, 0.75, 0.8125, 0.75, 0.825, 0.7482, 0.8357, 0.7482, 0.8375, 0.75, 0.825, 0.75, 0.7232, 0.5018, 0.7125, 0.5018, 0.7125, 0.5, 0.725, 0.5, 0.7125, 0.5018, 0.7018, 0.5018, 0.7, 0.5, 0.7125, 0.5, 0.6732, 0.7482, 0.6732, 0.7292, 0.675, 0.7292, 0.675, 0.75, 0.7268, 0.7274, 0.7268, 0.7482, 0.725, 0.75, 0.725, 0.7292, 0.7607, 0.7482, 0.7607, 0.7292, 0.7625, 0.7292, 0.7625, 0.75, 0.8143, 0.7292, 0.8143, 0.7482, 0.8125, 0.75, 0.8125, 0.7292, 0.8357, 0.7482, 0.8357, 0.7292, 0.8375, 0.7292, 0.8375, 0.75, 0.6268, 0.5435, 0.6268, 0.5625, 0.625, 0.5625, 0.625, 0.5417, 0.6268, 0.5625, 0.6268, 0.5833, 0.625, 0.5833, 0.625, 0.5625, 0.6268, 0.5833, 0.6268, 0.6042, 0.625, 0.6042, 0.625, 0.5833, 0.6268, 0.6042, 0.6268, 0.625, 0.625, 0.625, 0.625, 0.6042, 0.6268, 0.625, 0.6268, 0.6458, 0.625, 0.6458, 0.625, 0.625, 0.6268, 0.6458, 0.6268, 0.6667, 0.625, 0.6667, 0.625, 0.6458, 0.6268, 0.6667, 0.6268, 0.6875, 0.625, 0.6875, 0.625, 0.6667, 0.6268, 0.6875, 0.6268, 0.7083, 0.625, 0.7083, 0.625, 0.6875, 0.6268, 0.7083, 0.6268, 0.7292, 0.625, 0.7292, 0.625, 0.7083, 0.8732, 0.7066, 0.8732, 0.6875, 0.875, 0.6875, 0.875, 0.7083, 0.8732, 0.6875, 0.8732, 0.6667, 0.875, 0.6667, 0.875, 0.6875, 0.8732, 0.6667, 0.8732, 0.6476, 0.875, 0.6458, 0.875, 0.6667, 0.6357, 0.5833, 0.6357, 0.5607, 0.6375, 0.5625, 0.6375, 0.5833, 0.6357, 0.6042, 0.6357, 0.5833, 0.6375, 0.5833, 0.6375, 0.6042, 0.6357, 0.625, 0.6357, 0.6042, 0.6375, 0.6042, 0.6375, 0.625, 0.6357, 0.6458, 0.6357, 0.625, 0.6375, 0.625, 0.6375, 0.6458, 0.6357, 0.6685, 0.6357, 0.6458, 0.6375, 0.6458, 0.6375, 0.6667, 0.6518, 0.5607, 0.6518, 0.5833, 0.65, 0.5833, 0.65, 0.5625, 0.6518, 0.5833, 0.6518, 0.6042, 0.65, 0.6042, 0.65, 0.5833, 0.6518, 0.6042, 0.6518, 0.6232, 0.65, 0.625, 0.65, 0.6042, 0.6607, 0.5625, 0.6607, 0.5435, 0.6625, 0.5417, 0.6625, 0.5625, 0.6607, 0.5833, 0.6607, 0.5625, 0.6625, 0.5625, 0.6625, 0.5833, 0.6607, 0.6059, 0.6607, 0.5833, 0.6625, 0.5833, 0.6625, 0.6042, 0.6732, 0.6875, 0.6732, 0.6684, 0.675, 0.6667, 0.675, 0.6875, 0.6732, 0.7083, 0.6732, 0.6875, 0.675, 0.6875, 0.675, 0.7083, 0.6732, 0.7292, 0.6732, 0.7083, 0.675, 0.7083, 0.675, 0.7292, 0.7018, 0.5018, 0.7018, 0.5208, 0.7, 0.5208, 0.7, 0.5, 0.7018, 0.5208, 0.7018, 0.5399, 0.7, 0.5417, 0.7, 0.5208, 0.7018, 0.6232, 0.7018, 0.6458, 0.7, 0.6458, 0.7, 0.625, 0.7018, 0.6458, 0.7018, 0.6667, 0.7, 0.6667, 0.7, 0.6458, 0.7018, 0.6667, 0.7018, 0.6857, 0.7, 0.6875, 0.7, 0.6667, 0.7107, 0.6458, 0.7107, 0.6232, 0.7125, 0.625, 0.7125, 0.6458, 0.7107, 0.6684, 0.7107, 0.6458, 0.7125, 0.6458, 0.7125, 0.6667, 0.7143, 0.6857, 0.7143, 0.7083, 0.7125, 0.7083, 0.7125, 0.6875, 0.7143, 0.7083, 0.7143, 0.7274, 0.7125, 0.7292, 0.7125, 0.7083, 0.7232, 0.5226, 0.7232, 0.5018, 0.725, 0.5, 0.725, 0.5208, 0.7232, 0.7101, 0.7232, 0.6857, 0.725, 0.6875, 0.725, 0.7083, 0.7393, 0.5399, 0.7393, 0.5625, 0.7375, 0.5625, 0.7375, 0.5417, 0.7393, 0.5625, 0.7393, 0.5833, 0.7375, 0.5833, 0.7375, 0.5625, 0.7393, 0.5833, 0.7393, 0.6059, 0.7375, 0.6042, 0.7375, 0.5833, 0.7482, 0.5417, 0.7482, 0.5226, 0.75, 0.5208, 0.75, 0.5417, 0.7482, 0.5643, 0.7482, 0.5417, 0.75, 0.5417, 0.75, 0.5625, 0.7482, 0.6059, 0.7482, 0.5815, 0.75, 0.5833, 0.75, 0.6042, 0.7643, 0.6232, 0.7643, 0.6458, 0.7625, 0.6458, 0.7625, 0.625, 0.7643, 0.6458, 0.7643, 0.6684, 0.7625, 0.6667, 0.7625, 0.6458, 0.7607, 0.7292, 0.7607, 0.7101, 0.7625, 0.7083, 0.7625, 0.7292, 0.7768, 0.5434, 0.7768, 0.5643, 0.775, 0.5625, 0.775, 0.5417, 0.7768, 0.5815, 0.7768, 0.6059, 0.775, 0.6042, 0.775, 0.5833, 0.7732, 0.6458, 0.7732, 0.6232, 0.775, 0.625, 0.775, 0.6458, 0.7732, 0.6684, 0.7732, 0.6458, 0.775, 0.6458, 0.775, 0.6667, 0.7857, 0.5833, 0.7857, 0.5607, 0.7875, 0.5625, 0.7875, 0.5833, 0.7857, 0.6059, 0.7857, 0.5833, 0.7875, 0.5833, 0.7875, 0.6042, 0.8018, 0.5607, 0.8018, 0.5833, 0.8, 0.5833, 0.8, 0.5625, 0.8018, 0.5833, 0.8018, 0.6059, 0.8, 0.6042, 0.8, 0.5833, 0.8107, 0.5833, 0.8107, 0.5607, 0.8125, 0.5625, 0.8125, 0.5833, 0.8107, 0.6059, 0.8107, 0.5833, 0.8125, 0.5833, 0.8125, 0.6042, 0.8143, 0.6857, 0.8143, 0.7083, 0.8125, 0.7083, 0.8125, 0.6875, 0.8143, 0.7083, 0.8143, 0.7292, 0.8125, 0.7292, 0.8125, 0.7083, 0.8268, 0.5226, 0.8268, 0.5435, 0.825, 0.5417, 0.825, 0.5208, 0.8268, 0.5607, 0.8268, 0.5816, 0.825, 0.5833, 0.825, 0.5625, 0.8268, 0.6232, 0.8268, 0.6458, 0.825, 0.6458, 0.825, 0.625, 0.8268, 0.6458, 0.8268, 0.6684, 0.825, 0.6667, 0.825, 0.6458, 0.8232, 0.7101, 0.8232, 0.6857, 0.825, 0.6875, 0.825, 0.7083, 0.8357, 0.625, 0.8357, 0.6059, 0.8375, 0.6042, 0.8375, 0.625, 0.8357, 0.6476, 0.8357, 0.625, 0.8375, 0.625, 0.8375, 0.6458, 0.8357, 0.6857, 0.8357, 0.6649, 0.8375, 0.6667, 0.8375, 0.6875, 0.8357, 0.7292, 0.8357, 0.7101, 0.8375, 0.7083, 0.8375, 0.7292, 0.8518, 0.6649, 0.8518, 0.6875, 0.85, 0.6875, 0.85, 0.6667, 0.8518, 0.6875, 0.8518, 0.7065, 0.85, 0.7083, 0.85, 0.6875, 0.8607, 0.5417, 0.8607, 0.5226, 0.8625, 0.5208, 0.8625, 0.5417, 0.8607, 0.5625, 0.8607, 0.5417, 0.8625, 0.5417, 0.8625, 0.5625, 0.8607, 0.5816, 0.8607, 0.5625, 0.8625, 0.5625, 0.8625, 0.5833, 0.8607, 0.5226, 0.85, 0.5226, 0.85, 0.5208, 0.8625, 0.5208, 0.85, 0.5815, 0.8607, 0.5816, 0.8625, 0.5833, 0.85, 0.5833, 0.8625, 0.6476, 0.85, 0.6476, 0.85, 0.6458, 0.8625, 0.6458, 0.8518, 0.7065, 0.8625, 0.7066, 0.8625, 0.7083, 0.85, 0.7083, 0.85, 0.5226, 0.8375, 0.5226, 0.8375, 0.5208, 0.85, 0.5208, 0.8375, 0.5815, 0.85, 0.5815, 0.85, 0.5833, 0.8375, 0.5833, 0.85, 0.6476, 0.8357, 0.6476, 0.8375, 0.6458, 0.85, 0.6458, 0.8357, 0.6649, 0.8518, 0.6649, 0.85, 0.6667, 0.8375, 0.6667, 0.8375, 0.5226, 0.8268, 0.5226, 0.825, 0.5208, 0.8375, 0.5208, 0.8268, 0.5816, 0.8375, 0.5815, 0.8375, 0.5833, 0.825, 0.5833, 0.8357, 0.6059, 0.825, 0.6059, 0.825, 0.6042, 0.8375, 0.6042, 0.8232, 0.6857, 0.8357, 0.6857, 0.8375, 0.6875, 0.825, 0.6875, 0.8357, 0.7101, 0.8232, 0.7101, 0.825, 0.7083, 0.8375, 0.7083, 0.8268, 0.5435, 0.8125, 0.5434, 0.8125, 0.5417, 0.825, 0.5417, 0.8107, 0.5607, 0.8268, 0.5607, 0.825, 0.5625, 0.8125, 0.5625, 0.825, 0.6059, 0.8107, 0.6059, 0.8125, 0.6042, 0.825, 0.6042, 0.8125, 0.6232, 0.8268, 0.6232, 0.825, 0.625, 0.8125, 0.625, 0.8268, 0.6684, 0.8125, 0.6684, 0.8125, 0.6667, 0.825, 0.6667, 0.8125, 0.5434, 0.8, 0.5434, 0.8, 0.5417, 0.8125, 0.5417, 0.8, 0.6232, 0.8125, 0.6232, 0.8125, 0.625, 0.8, 0.625, 0.8125, 0.6684, 0.8, 0.6684, 0.8, 0.6667, 0.8125, 0.6667, 0.8, 0.6857, 0.8143, 0.6857, 0.8125, 0.6875, 0.8, 0.6875, 0.8, 0.5434, 0.7875, 0.5434, 0.7875, 0.5417, 0.8, 0.5417, 0.7857, 0.5607, 0.8018, 0.5607, 0.8, 0.5625, 0.7875, 0.5625, 0.8018, 0.6059, 0.7857, 0.6059, 0.7875, 0.6042, 0.8, 0.6042, 0.7875, 0.6232, 0.8, 0.6232, 0.8, 0.625, 0.7875, 0.625, 0.8, 0.6684, 0.7875, 0.6684, 0.7875, 0.6667, 0.8, 0.6667, 0.7875, 0.6857, 0.8, 0.6857, 0.8, 0.6875, 0.7875, 0.6875, 0.7875, 0.5434, 0.7768, 0.5434, 0.775, 0.5417, 0.7875, 0.5417, 0.7732, 0.6232, 0.7875, 0.6232, 0.7875, 0.625, 0.775, 0.625, 0.7875, 0.6684, 0.7732, 0.6684, 0.775, 0.6667, 0.7875, 0.6667, 0.775, 0.6857, 0.7875, 0.6857, 0.7875, 0.6875, 0.775, 0.6875, 0.7768, 0.5643, 0.7625, 0.5643, 0.7625, 0.5625, 0.775, 0.5625, 0.7625, 0.5815, 0.7768, 0.5815, 0.775, 0.5833, 0.7625, 0.5833, 0.7768, 0.6059, 0.7625, 0.6059, 0.7625, 0.6042, 0.775, 0.6042, 0.7625, 0.6857, 0.775, 0.6857, 0.775, 0.6875, 0.7625, 0.6875, 0.7625, 0.5643, 0.7482, 0.5643, 0.75, 0.5625, 0.7625, 0.5625, 0.7482, 0.5815, 0.7625, 0.5815, 0.7625, 0.5833, 0.75, 0.5833, 0.7625, 0.6059, 0.7482, 0.6059, 0.75, 0.6042, 0.7625, 0.6042, 0.75, 0.6232, 0.7643, 0.6232, 0.7625, 0.625, 0.75, 0.625, 0.7643, 0.6684, 0.75, 0.6684, 0.75, 0.6667, 0.7625, 0.6667, 0.75, 0.6857, 0.7625, 0.6857, 0.7625, 0.6875, 0.75, 0.6875, 0.7607, 0.7101, 0.75, 0.7101, 0.75, 0.7083, 0.7625, 0.7083, 0.7482, 0.5226, 0.7375, 0.5226, 0.7375, 0.5208, 0.75, 0.5208, 0.7375, 0.6232, 0.75, 0.6232, 0.75, 0.625, 0.7375, 0.625, 0.75, 0.6684, 0.7375, 0.6684, 0.7375, 0.6667, 0.75, 0.6667, 0.7375, 0.6857, 0.75, 0.6857, 0.75, 0.6875, 0.7375, 0.6875, 0.75, 0.7101, 0.7375, 0.7101, 0.7375, 0.7083, 0.75, 0.7083, 0.7375, 0.5226, 0.7232, 0.5226, 0.725, 0.5208, 0.7375, 0.5208, 0.725, 0.5399, 0.7393, 0.5399, 0.7375, 0.5417, 0.725, 0.5417, 0.7393, 0.6059, 0.725, 0.6059, 0.725, 0.6042, 0.7375, 0.6042, 0.725, 0.6232, 0.7375, 0.6232, 0.7375, 0.625, 0.725, 0.625, 0.7375, 0.6684, 0.725, 0.6684, 0.725, 0.6667, 0.7375, 0.6667, 0.7232, 0.6857, 0.7375, 0.6857, 0.7375, 0.6875, 0.725, 0.6875, 0.7375, 0.7101, 0.7232, 0.7101, 0.725, 0.7083, 0.7375, 0.7083, 0.7125, 0.5399, 0.725, 0.5399, 0.725, 0.5417, 0.7125, 0.5417, 0.725, 0.6059, 0.7125, 0.6059, 0.7125, 0.6042, 0.725, 0.6042, 0.7107, 0.6232, 0.725, 0.6232, 0.725, 0.625, 0.7125, 0.625, 0.725, 0.6684, 0.7107, 0.6684, 0.7125, 0.6667, 0.725, 0.6667, 0.7143, 0.7274, 0.7268, 0.7274, 0.725, 0.7292, 0.7125, 0.7292, 0.7018, 0.5399, 0.7125, 0.5399, 0.7125, 0.5417, 0.7, 0.5417, 0.7125, 0.6059, 0.7, 0.6059, 0.7, 0.6042, 0.7125, 0.6042, 0.7018, 0.6857, 0.7143, 0.6857, 0.7125, 0.6875, 0.7, 0.6875, 0.7, 0.6059, 0.6875, 0.6059, 0.6875, 0.6042, 0.7, 0.6042, 0.6875, 0.6232, 0.7018, 0.6232, 0.7, 0.625, 0.6875, 0.625, 0.6875, 0.6059, 0.675, 0.6059, 0.675, 0.6042, 0.6875, 0.6042, 0.675, 0.6232, 0.6875, 0.6232, 0.6875, 0.625, 0.675, 0.625, 0.675, 0.6059, 0.6607, 0.6059, 0.6625, 0.6042, 0.675, 0.6042, 0.6625, 0.6232, 0.675, 0.6232, 0.675, 0.625, 0.6625, 0.625, 0.6732, 0.6684, 0.6625, 0.6684, 0.6625, 0.6667, 0.675, 0.6667, 0.6607, 0.5435, 0.65, 0.5435, 0.65, 0.5417, 0.6625, 0.5417, 0.6518, 0.6232, 0.6625, 0.6232, 0.6625, 0.625, 0.65, 0.625, 0.6625, 0.6684, 0.65, 0.6684, 0.65, 0.6667, 0.6625, 0.6667, 0.65, 0.5435, 0.6375, 0.5435, 0.6375, 0.5417, 0.65, 0.5417, 0.6357, 0.5607, 0.6518, 0.5607, 0.65, 0.5625, 0.6375, 0.5625, 0.65, 0.6684, 0.6357, 0.6685, 0.6375, 0.6667, 0.65, 0.6667, 0.6375, 0.5435, 0.6268, 0.5435, 0.625, 0.5417, 0.6375, 0.5417, 0.8732, 0.6476, 0.8625, 0.6476, 0.8625, 0.6458, 0.875, 0.6458, 0.8625, 0.7066, 0.8732, 0.7066, 0.875, 0.7083, 0.8625, 0.7083, 0.6268, 0.7292, 0.6375, 0.7292, 0.6375, 0.7482, 0.6268, 0.7482, 0.6375, 0.7292, 0.65, 0.7292, 0.65, 0.7482, 0.6375, 0.7482, 0.65, 0.7292, 0.6625, 0.7292, 0.6625, 0.7482, 0.65, 0.7482, 0.6625, 0.7292, 0.6732, 0.7292, 0.6732, 0.7482, 0.6625, 0.7482, 0.7268, 0.7274, 0.7375, 0.7292, 0.7375, 0.7482, 0.7268, 0.7482, 0.7375, 0.7292, 0.75, 0.7292, 0.75, 0.7482, 0.7375, 0.7482, 0.75, 0.7292, 0.7607, 0.7292, 0.7607, 0.7482, 0.75, 0.7482, 0.8143, 0.7292, 0.825, 0.7292, 0.825, 0.7482, 0.8143, 0.7482, 0.825, 0.7292, 0.8357, 0.7292, 0.8357, 0.7482, 0.825, 0.7482, 0.85, 0.5226, 0.8607, 0.5226, 0.8607, 0.5417, 0.85, 0.5417, 0.85, 0.5417, 0.8607, 0.5417, 0.8607, 0.5625, 0.85, 0.5625, 0.85, 0.5625, 0.8607, 0.5625, 0.8607, 0.5816, 0.85, 0.5815, 0.85, 0.6476, 0.8625, 0.6476, 0.8625, 0.6667, 0.8518, 0.6649, 0.8518, 0.6649, 0.8625, 0.6667, 0.8625, 0.6875, 0.8518, 0.6875, 0.8518, 0.6875, 0.8625, 0.6875, 0.8625, 0.7066, 0.8518, 0.7065, 0.8375, 0.5226, 0.85, 0.5226, 0.85, 0.5417, 0.8375, 0.5417, 0.8375, 0.5417, 0.85, 0.5417, 0.85, 0.5625, 0.8375, 0.5625, 0.8375, 0.5625, 0.85, 0.5625, 0.85, 0.5815, 0.8375, 0.5815, 0.8357, 0.6476, 0.85, 0.6476, 0.8518, 0.6649, 0.8357, 0.6649, 0.8268, 0.5226, 0.8375, 0.5226, 0.8375, 0.5417, 0.8268, 0.5435, 0.8268, 0.5435, 0.8375, 0.5417, 0.8375, 0.5625, 0.8268, 0.5607, 0.8268, 0.5607, 0.8375, 0.5625, 0.8375, 0.5815, 0.8268, 0.5816, 0.825, 0.6059, 0.8357, 0.6059, 0.8357, 0.625, 0.8268, 0.6232, 0.8268, 0.6232, 0.8357, 0.625, 0.8357, 0.6476, 0.8268, 0.6458, 0.8268, 0.6458, 0.8357, 0.6476, 0.8357, 0.6649, 0.8268, 0.6684, 0.8268, 0.6684, 0.8357, 0.6649, 0.8357, 0.6857, 0.8232, 0.6857, 0.8232, 0.7101, 0.8357, 0.7101, 0.8357, 0.7292, 0.825, 0.7292, 0.8125, 0.5434, 0.8268, 0.5435, 0.8268, 0.5607, 0.8107, 0.5607, 0.8107, 0.6059, 0.825, 0.6059, 0.8268, 0.6232, 0.8125, 0.6232, 0.8125, 0.6684, 0.8268, 0.6684, 0.8232, 0.6857, 0.8143, 0.6857, 0.8143, 0.6857, 0.8232, 0.6857, 0.8232, 0.7101, 0.8143, 0.7083, 0.8143, 0.7083, 0.8232, 0.7101, 0.825, 0.7292, 0.8143, 0.7292, 0.8, 0.5434, 0.8125, 0.5434, 0.8107, 0.5607, 0.8018, 0.5607, 0.8018, 0.5607, 0.8107, 0.5607, 0.8107, 0.5833, 0.8018, 0.5833, 0.8018, 0.5833, 0.8107, 0.5833, 0.8107, 0.6059, 0.8018, 0.6059, 0.8018, 0.6059, 0.8107, 0.6059, 0.8125, 0.6232, 0.8, 0.6232, 0.8, 0.6684, 0.8125, 0.6684, 0.8143, 0.6857, 0.8, 0.6857, 0.7875, 0.5434, 0.8, 0.5434, 0.8018, 0.5607, 0.7857, 0.5607, 0.7857, 0.6059, 0.8018, 0.6059, 0.8, 0.6232, 0.7875, 0.6232, 0.7875, 0.6684, 0.8, 0.6684, 0.8, 0.6857, 0.7875, 0.6857, 0.7768, 0.5434, 0.7875, 0.5434, 0.7857, 0.5607, 0.7768, 0.5643, 0.7768, 0.5643, 0.7857, 0.5607, 0.7857, 0.5833, 0.7768, 0.5815, 0.7768, 0.5815, 0.7857, 0.5833, 0.7857, 0.6059, 0.7768, 0.6059, 0.7768, 0.6059, 0.7857, 0.6059, 0.7875, 0.6232, 0.7732, 0.6232, 0.7732, 0.6684, 0.7875, 0.6684, 0.7875, 0.6857, 0.775, 0.6857, 0.7625, 0.5643, 0.7768, 0.5643, 0.7768, 0.5815, 0.7625, 0.5815, 0.7625, 0.6059, 0.7768, 0.6059, 0.7732, 0.6232, 0.7643, 0.6232, 0.7643, 0.6684, 0.7643, 0.6458, 0.7643, 0.6458, 0.7643, 0.6684, 0.7732, 0.6684, 0.7643, 0.6684, 0.7643, 0.6684, 0.7732, 0.6684, 0.7643, 0.6684, 0.7732, 0.6684, 0.775, 0.6857, 0.7625, 0.6857, 0.7482, 0.5643, 0.7625, 0.5643, 0.7625, 0.5815, 0.7482, 0.5815, 0.7482, 0.6059, 0.7625, 0.6059, 0.7643, 0.6232, 0.75, 0.6232, 0.75, 0.6684, 0.7643, 0.6684, 0.7625, 0.6857, 0.75, 0.6857, 0.75, 0.7101, 0.7607, 0.7101, 0.7607, 0.7292, 0.75, 0.7292, 0.7375, 0.5226, 0.7482, 0.5226, 0.7482, 0.5417, 0.7393, 0.5399, 0.7393, 0.5399, 0.7482, 0.5417, 0.7482, 0.5643, 0.7393, 0.5625, 0.7393, 0.5625, 0.7482, 0.5643, 0.7482, 0.5815, 0.7393, 0.5833, 0.7393, 0.5833, 0.7482, 0.5815, 0.7482, 0.6059, 0.7393, 0.6059, 0.7393, 0.6059, 0.7482, 0.6059, 0.75, 0.6232, 0.7375, 0.6232, 0.7375, 0.6684, 0.75, 0.6684, 0.75, 0.6857, 0.7375, 0.6857, 0.7375, 0.7101, 0.75, 0.7101, 0.75, 0.7292, 0.7375, 0.7292, 0.7232, 0.5226, 0.7375, 0.5226, 0.7393, 0.5399, 0.725, 0.5399, 0.725, 0.6059, 0.7393, 0.6059, 0.7375, 0.6232, 0.725, 0.6232, 0.725, 0.6684, 0.7375, 0.6684, 0.7375, 0.6857, 0.7232, 0.6857, 0.7232, 0.7101, 0.7375, 0.7101, 0.7375, 0.7292, 0.7268, 0.7274, 0.7125, 0.5018, 0.7232, 0.5018, 0.7232, 0.5226, 0.7125, 0.5208, 0.7125, 0.5208, 0.7232, 0.5226, 0.725, 0.5399, 0.7125, 0.5399, 0.7125, 0.6059, 0.725, 0.6059, 0.725, 0.6232, 0.7107, 0.6232, 0.7107, 0.6684, 0.725, 0.6684, 0.7232, 0.6857, 0.7143, 0.6857, 0.7143, 0.6857, 0.7232, 0.6857, 0.7232, 0.7101, 0.7143, 0.7083, 0.7143, 0.7083, 0.7232, 0.7101, 0.7268, 0.7274, 0.7143, 0.7274, 0.7018, 0.5018, 0.7125, 0.5018, 0.7125, 0.5208, 0.7018, 0.5208, 0.7018, 0.5208, 0.7125, 0.5208, 0.7125, 0.5399, 0.7018, 0.5399, 0.7, 0.6059, 0.7125, 0.6059, 0.7107, 0.6232, 0.7018, 0.6232, 0.7018, 0.6232, 0.7107, 0.6232, 0.7107, 0.6458, 0.7018, 0.6458, 0.7018, 0.6458, 0.7107, 0.6458, 0.7107, 0.6684, 0.7018, 0.6667, 0.7018, 0.6667, 0.7107, 0.6684, 0.7143, 0.6857, 0.7018, 0.6857, 0.6875, 0.6059, 0.7, 0.6059, 0.7018, 0.6232, 0.6875, 0.6232, 0.675, 0.6059, 0.6875, 0.6059, 0.6875, 0.6232, 0.675, 0.6232, 0.6607, 0.6059, 0.675, 0.6059, 0.675, 0.6232, 0.6625, 0.6232, 0.6625, 0.6684, 0.6732, 0.6684, 0.6732, 0.6875, 0.6625, 0.6875, 0.6625, 0.6875, 0.6732, 0.6875, 0.6732, 0.7083, 0.6625, 0.7083, 0.6625, 0.7083, 0.6732, 0.7083, 0.6732, 0.7292, 0.6625, 0.7292, 0.65, 0.5435, 0.6607, 0.5435, 0.6607, 0.5625, 0.6518, 0.5607, 0.6518, 0.5607, 0.6607, 0.5625, 0.6607, 0.5833, 0.6518, 0.5833, 0.6518, 0.5833, 0.6607, 0.5833, 0.6607, 0.6059, 0.6518, 0.6042, 0.6518, 0.6042, 0.6607, 0.6059, 0.6625, 0.6232, 0.6518, 0.6232, 0.65, 0.6684, 0.6625, 0.6684, 0.6625, 0.6875, 0.65, 0.6875, 0.65, 0.6875, 0.6625, 0.6875, 0.6625, 0.7083, 0.65, 0.7083, 0.65, 0.7083, 0.6625, 0.7083, 0.6625, 0.7292, 0.65, 0.7292, 0.6375, 0.5435, 0.65, 0.5435, 0.6518, 0.5607, 0.6357, 0.5607, 0.6357, 0.6685, 0.65, 0.6684, 0.65, 0.6875, 0.6375, 0.6875, 0.6375, 0.6875, 0.65, 0.6875, 0.65, 0.7083, 0.6375, 0.7083, 0.6375, 0.7083, 0.65, 0.7083, 0.65, 0.7292, 0.6375, 0.7292, 0.6268, 0.5435, 0.6375, 0.5435, 0.6357, 0.5607, 0.6268, 0.5625, 0.6268, 0.5625, 0.6357, 0.5607, 0.6357, 0.5833, 0.6268, 0.5833, 0.6268, 0.5833, 0.6357, 0.5833, 0.6357, 0.6042, 0.6268, 0.6042, 0.6268, 0.6042, 0.6357, 0.6042, 0.6357, 0.625, 0.6268, 0.625, 0.6268, 0.625, 0.6357, 0.625, 0.6357, 0.6458, 0.6268, 0.6458, 0.6268, 0.6458, 0.6357, 0.6458, 0.6357, 0.6685, 0.6268, 0.6667, 0.6268, 0.6667, 0.6357, 0.6685, 0.6375, 0.6875, 0.6268, 0.6875, 0.6268, 0.6875, 0.6375, 0.6875, 0.6375, 0.7083, 0.6268, 0.7083, 0.6268, 0.7083, 0.6375, 0.7083, 0.6375, 0.7292, 0.6268, 0.7292, 0.8625, 0.6476, 0.8732, 0.6476, 0.8732, 0.6667, 0.8625, 0.6667, 0.8625, 0.6667, 0.8732, 0.6667, 0.8732, 0.6875, 0.8625, 0.6875, 0.8625, 0.6875, 0.8732, 0.6875, 0.8732, 0.7066, 0.8625, 0.7066, 0.6268, 0.5833, 0.6268, 0.5625, 0.6268, 0.5625, 0.6268, 0.5833, 0.7625, 0.5643, 0.7768, 0.5643, 0.7768, 0.5643, 0.7625, 0.5643, 0.8018, 0.6059, 0.8018, 0.5833, 0.8018, 0.5833, 0.8018, 0.6059, 0.6268, 0.6042, 0.6268, 0.5833, 0.6268, 0.5833, 0.6268, 0.6042, 0.7768, 0.5815, 0.7625, 0.5815, 0.7625, 0.5815, 0.7768, 0.5815, 0.8107, 0.5607, 0.8107, 0.5833, 0.8107, 0.5833, 0.8107, 0.5607, 0.6268, 0.625, 0.6268, 0.6042, 0.6268, 0.6042, 0.6268, 0.625, 0.7625, 0.6059, 0.7768, 0.6059, 0.7768, 0.6059, 0.7625, 0.6059, 0.8107, 0.5833, 0.8107, 0.6059, 0.8107, 0.6059, 0.8107, 0.5833, 0.6268, 0.6458, 0.6268, 0.625, 0.6268, 0.625, 0.6268, 0.6458, 0.775, 0.6857, 0.7625, 0.6857, 0.7625, 0.6857, 0.775, 0.6857, 0.8143, 0.7083, 0.8143, 0.6857, 0.8143, 0.6857, 0.8143, 0.7083, 0.6268, 0.6667, 0.6268, 0.6458, 0.6268, 0.6458, 0.6268, 0.6667, 0.7482, 0.5643, 0.7625, 0.5643, 0.7625, 0.5643, 0.7482, 0.5643, 0.8143, 0.7292, 0.8143, 0.7083, 0.8143, 0.7083, 0.8143, 0.7292, 0.6268, 0.6875, 0.6268, 0.6667, 0.6268, 0.6667, 0.6268, 0.6875, 0.7625, 0.5815, 0.7482, 0.5815, 0.7482, 0.5815, 0.7625, 0.5815, 0.8268, 0.5435, 0.8268, 0.5226, 0.8268, 0.5226, 0.8268, 0.5435, 0.6268, 0.7083, 0.6268, 0.6875, 0.6268, 0.6875, 0.6268, 0.7083, 0.7482, 0.6059, 0.7625, 0.6059, 0.7625, 0.6059, 0.7482, 0.6059, 0.8268, 0.5816, 0.8268, 0.5607, 0.8268, 0.5607, 0.8268, 0.5816, 0.6268, 0.7292, 0.6268, 0.7083, 0.6268, 0.7083, 0.6268, 0.7292, 0.7643, 0.6232, 0.75, 0.6232, 0.75, 0.6232, 0.7643, 0.6232, 0.8268, 0.6458, 0.8268, 0.6232, 0.8268, 0.6232, 0.8268, 0.6458, 0.8732, 0.6875, 0.8732, 0.7066, 0.8732, 0.7066, 0.8732, 0.6875, 0.75, 0.6684, 0.7643, 0.6684, 0.7643, 0.6684, 0.75, 0.6684, 0.8268, 0.6684, 0.8268, 0.6458, 0.8268, 0.6458, 0.8268, 0.6684, 0.8732, 0.6667, 0.8732, 0.6875, 0.8732, 0.6875, 0.8732, 0.6667, 0.7625, 0.6857, 0.75, 0.6857, 0.75, 0.6857, 0.7625, 0.6857, 0.8232, 0.6857, 0.8232, 0.7101, 0.8232, 0.7101, 0.8232, 0.6857, 0.8732, 0.6476, 0.8732, 0.6667, 0.8732, 0.6667, 0.8732, 0.6476, 0.75, 0.7101, 0.7607, 0.7101, 0.7607, 0.7101, 0.75, 0.7101, 0.8357, 0.6059, 0.8357, 0.625, 0.8357, 0.625, 0.8357, 0.6059, 0.6357, 0.5607, 0.6357, 0.5833, 0.6357, 0.5833, 0.6357, 0.5607, 0.7375, 0.5226, 0.7482, 0.5226, 0.7482, 0.5226, 0.7375, 0.5226, 0.8357, 0.625, 0.8357, 0.6476, 0.8357, 0.6476, 0.8357, 0.625, 0.6357, 0.5833, 0.6357, 0.6042, 0.6357, 0.6042, 0.6357, 0.5833, 0.75, 0.6232, 0.7375, 0.6232, 0.7375, 0.6232, 0.75, 0.6232, 0.8357, 0.6649, 0.8357, 0.6857, 0.8357, 0.6857, 0.8357, 0.6649, 0.6357, 0.6042, 0.6357, 0.625, 0.6357, 0.625, 0.6357, 0.6042, 0.7375, 0.6684, 0.75, 0.6684, 0.75, 0.6684, 0.7375, 0.6684, 0.8357, 0.7101, 0.8357, 0.7292, 0.8357, 0.7292, 0.8357, 0.7101, 0.6357, 0.625, 0.6357, 0.6458, 0.6357, 0.6458, 0.6357, 0.625, 0.75, 0.6857, 0.7375, 0.6857, 0.7375, 0.6857, 0.75, 0.6857, 0.8518, 0.6875, 0.8518, 0.6649, 0.8518, 0.6649, 0.8518, 0.6875, 0.6357, 0.6458, 0.6357, 0.6685, 0.6357, 0.6685, 0.6357, 0.6458, 0.7375, 0.7101, 0.75, 0.7101, 0.75, 0.7101, 0.7375, 0.7101, 0.8518, 0.7065, 0.8518, 0.6875, 0.8518, 0.6875, 0.8518, 0.7065, 0.6518, 0.5833, 0.6518, 0.5607, 0.6518, 0.5607, 0.6518, 0.5833, 0.7232, 0.5226, 0.7375, 0.5226, 0.7375, 0.5226, 0.7232, 0.5226, 0.8607, 0.5226, 0.8607, 0.5417, 0.8607, 0.5417, 0.8607, 0.5226, 0.6518, 0.6042, 0.6518, 0.5833, 0.6518, 0.5833, 0.6518, 0.6042, 0.7393, 0.5399, 0.725, 0.5399, 0.725, 0.5399, 0.7393, 0.5399, 0.8607, 0.5417, 0.8607, 0.5625, 0.8607, 0.5625, 0.8607, 0.5417, 0.6518, 0.6232, 0.6518, 0.6042, 0.6518, 0.6042, 0.6518, 0.6232, 0.725, 0.6059, 0.7393, 0.6059, 0.7393, 0.6059, 0.725, 0.6059, 0.8607, 0.5625, 0.8607, 0.5816, 0.8607, 0.5816, 0.8607, 0.5625, 0.6607, 0.5435, 0.6607, 0.5625, 0.6607, 0.5625, 0.6607, 0.5435, 0.7375, 0.6232, 0.725, 0.6232, 0.725, 0.6232, 0.7375, 0.6232, 0.85, 0.5226, 0.8607, 0.5226, 0.8607, 0.5226, 0.85, 0.5226, 0.6607, 0.5625, 0.6607, 0.5833, 0.6607, 0.5833, 0.6607, 0.5625, 0.725, 0.6684, 0.7375, 0.6684, 0.7375, 0.6684, 0.725, 0.6684, 0.7643, 0.6232, 0.7732, 0.6232, 0.7732, 0.6232, 0.7643, 0.6232, 0.7732, 0.6458, 0.7732, 0.6684, 0.7732, 0.6684, 0.7732, 0.6458, 0.7643, 0.6458, 0.7643, 0.6232, 0.7643, 0.6232, 0.7643, 0.6458, 0.7732, 0.6232, 0.7732, 0.6458, 0.7732, 0.6458, 0.7732, 0.6232, 0.7643, 0.6232, 0.7732, 0.6232, 0.7732, 0.6458, 0.7732, 0.6684, 0.7643, 0.6684, 0.7643, 0.6458])
me_cube.materials.append(mat_material)
me_cube.materials.append(mat_material_001)
me_cube.use_remesh_preserve_volume = False
me_cube.use_remesh_preserve_attributes = False
me_cube.use_mirror_vertex_groups = False
me_cube.update()

# ---- objects
ob_cube = bpy.data.objects.new('Cube', me_cube)

# ---- transforms, parenting, visibility, modifiers, constraints
ob_cube.location = (0.0, 0.0, 0.0)
ob_cube.lock_rotations_4d = False
ob_cube.empty_display_type = 'ARROWS'
ob_cube.lineart.crease_threshold = 0.0
_m = ob_cube.modifiers.new('Solidify', 'SOLIDIFY')
_m.nonmanifold_merge_threshold = 0.0003

# ---- collection membership
col_collection.objects.link(ob_cube)

# ---- scene / render settings (as saved in the file)
scene.frame_start = 1; scene.frame_end = 250; scene.frame_set(1)
scene.render.engine = 'BLENDER_EEVEE_NEXT'
scene.cycles.use_denoising = False
scene.cycles.samples = 128
scene.cycles.sampling_pattern = 'TABULATED_SOBOL'
scene.cycles.use_adaptive_sampling = False
scene.cycles.use_light_tree = False
scene.view_settings.view_transform = 'Filmic'
bpy.context.view_layer.update()

# ---- added for rendering (the .blend has no active camera and no usable light): camera, sun
cam_auto = bpy.data.cameras.new('AutoCamera')
cam_auto.lens = 50.0
cam_auto.sensor_width = 36.0
cam_auto.clip_end = 4719.36
ob_auto_camera = bpy.data.objects.new('AutoCamera', cam_auto)
scene.collection.objects.link(ob_auto_camera)
ob_auto_camera.location = (268.619, -321.711, 287.641)
ob_auto_camera.rotation_euler = (1.09748, -7.21219e-08, 0.694738)
scene.camera = ob_auto_camera
light_auto_sun = bpy.data.lights.new('AutoSun', 'SUN')
light_auto_sun.energy = 3.0
light_auto_sun.angle = 0.0523599
ob_auto_sun = bpy.data.objects.new('AutoSun', light_auto_sun)
scene.collection.objects.link(ob_auto_sun)
ob_auto_sun.rotation_euler = (0.872665, 0.174533, 0.523599)
bpy.context.view_layer.update()
